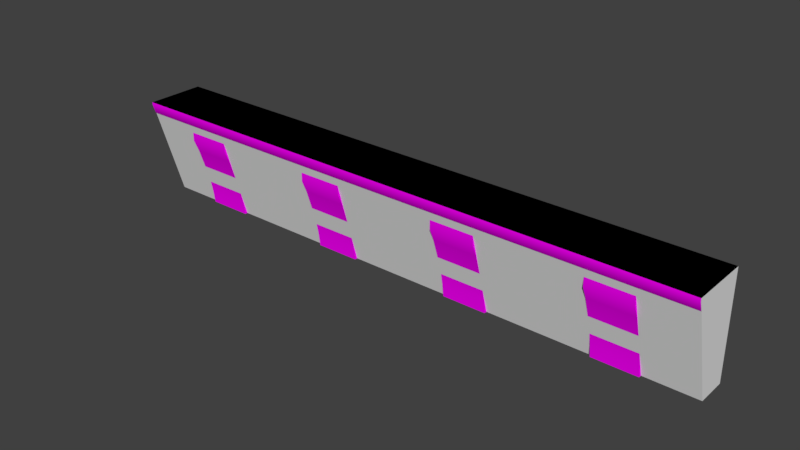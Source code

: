 # Source: aucman_roof_trim_4m.blend  (saved by Blender 2.79.0; exported with 4.5.12 LTS)
import bpy
from mathutils import Matrix  # noqa: F401  (used for matrix-valued properties, if any)

bpy.ops.wm.read_factory_settings(use_empty=True)
scene = bpy.context.scene
scene.name = 'Scene'

# ---- collections
col_collection_1 = bpy.data.collections.new('Collection 1'); scene.collection.children.link(col_collection_1)
col_collection_2 = bpy.data.collections.new('Collection 2'); scene.collection.children.link(col_collection_2)
col_collection_3 = bpy.data.collections.new('Collection 3'); scene.collection.children.link(col_collection_3)
col_collection_4 = bpy.data.collections.new('Collection 4'); scene.collection.children.link(col_collection_4)
col_collection_5 = bpy.data.collections.new('Collection 5'); scene.collection.children.link(col_collection_5)
col_collection_6 = bpy.data.collections.new('Collection 6'); scene.collection.children.link(col_collection_6)
col_collection_7 = bpy.data.collections.new('Collection 7'); scene.collection.children.link(col_collection_7)
col_collection_8 = bpy.data.collections.new('Collection 8'); scene.collection.children.link(col_collection_8)
col_collection_9 = bpy.data.collections.new('Collection 9'); scene.collection.children.link(col_collection_9)
col_collection_10 = bpy.data.collections.new('Collection 10'); scene.collection.children.link(col_collection_10)
col_collection_11 = bpy.data.collections.new('Collection 11'); scene.collection.children.link(col_collection_11)
col_collection_12 = bpy.data.collections.new('Collection 12'); scene.collection.children.link(col_collection_12)
col_collection_13 = bpy.data.collections.new('Collection 13'); scene.collection.children.link(col_collection_13)
col_collection_14 = bpy.data.collections.new('Collection 14'); scene.collection.children.link(col_collection_14)
col_collection_15 = bpy.data.collections.new('Collection 15'); scene.collection.children.link(col_collection_15)
col_collection_16 = bpy.data.collections.new('Collection 16'); scene.collection.children.link(col_collection_16)
col_collection_17 = bpy.data.collections.new('Collection 17'); scene.collection.children.link(col_collection_17)
col_collection_18 = bpy.data.collections.new('Collection 18'); scene.collection.children.link(col_collection_18)
col_collection_19 = bpy.data.collections.new('Collection 19'); scene.collection.children.link(col_collection_19)
col_collection_20 = bpy.data.collections.new('Collection 20'); scene.collection.children.link(col_collection_20)

# ---- images (referenced by path relative to the original .blend; pixels are not part of the script)
import os
ASSET_DIR = os.environ.get("B2B_ASSET_DIR", "")  # directory of the original .blend (textures are referenced by path, not embedded)
HERE = os.path.dirname(os.path.abspath(__file__))  # packed textures are extracted next to this script under _unpacked/

def load_image(name, relpath, width, height, colorspace="sRGB"):
    """Load a texture the original file referenced (path relative to the .blend, or extracted next to this script)."""
    p = next((c for c in (os.path.join(HERE, relpath), os.path.join(ASSET_DIR, relpath)) if relpath and os.path.exists(c)), "")
    if p:
        img = bpy.data.images.load(p, check_existing=True)
        img.name = name
    else:  # same state as the original file: an image datablock whose file is absent (Cycles renders it pink)
        img = bpy.data.images.new(name, width, height)
        img.source = "FILE"
        img.filepath = "//" + (relpath or name)
    img.colorspace_settings.name = colorspace
    return img
img_sfm_ext_white_mortar_trim_df_texture_dds = load_image('sfm_ext_white_mortar_trim_df.texture.dds', 'sfm_ext_white_mortar_trim_df.texture.dds', 1024, 1024, 'sRGB')

# ---- materials (node trees are filled in below, after node groups)
mat_mtl_mortar_trims = bpy.data.materials.new('mtl_mortar_trims')
mat_mtl_mortar_trims.alpha_threshold = 0.0
mat_mtl_mortar_trims.roughness = 0.5

# ---- material node trees
mat_mtl_mortar_trims.use_nodes = True; mat_mtl_mortar_trims.node_tree.nodes.clear()
_N = mat_mtl_mortar_trims.node_tree.nodes; _L = mat_mtl_mortar_trims.node_tree.links
n0 = _N.new('ShaderNodeOutputMaterial'); n0.name = 'Material Output'; n0.location = (300, 300)
n1 = _N.new('ShaderNodeBsdfDiffuse'); n1.name = 'Diffuse BSDF'; n1.location = (10, 300)
n2 = _N.new('ShaderNodeTexImage'); n2.name = 'Image Texture'; n2.location = (-374, 333)
n2.width = 140
n2.image = img_sfm_ext_white_mortar_trim_df_texture_dds
_L.new(n1.outputs[0], n0.inputs[0])
_L.new(n2.outputs[0], n1.inputs[0])
n0.is_active_output = True

# ---- world
world_world = bpy.data.worlds.new('World'); scene.world = world_world
world_world.color = (0.05088, 0.05088, 0.05088)
world_world.use_sun_shadow = False
world_world.sun_shadow_jitter_overblur = 0.0
world_world.cycles.sampling_method = 'MANUAL'

# ---- meshes
me_c_c = bpy.data.meshes.new('c_c')
me_c_c.from_pydata([(-4.0, -1.49e-08, 0.0), (-4.0, -0.2, 0.7), (-4.0, 0.2, 0.0), (-4.0, 0.2, 0.7), (0.0, -1.49e-08, 0.0), (0.0, -0.2, 0.7), (0.0, 0.2, 0.0), (0.0, 0.2, 0.7)], [], [(0, 1, 3, 2), (2, 3, 7, 6), (6, 7, 5, 4), (4, 5, 1, 0), (2, 6, 4, 0), (7, 3, 1, 5)])
me_c_c.use_remesh_preserve_volume = False
me_c_c.use_remesh_preserve_attributes = False
me_c_c.use_mirror_vertex_groups = False
me_c_c.update()
me_g_g = bpy.data.meshes.new('g_g')
me_g_g.from_pydata([(-3.815e-06, -0.2, 0.68), (-3.815e-06, -0.18, 0.62), (-9.537e-06, 0.2, 5.722e-06), (-3.815e-06, -3.815e-06, 4.768e-06), (-3.815e-06, -3.815e-06, 0.38), (-3.815e-06, 0.2, 0.7), (-3.815e-06, -0.16, 0.6), (-3.815e-06, -0.02, 0.4), (-3.815e-06, -0.02, 0.6), (-3.815e-06, -3.815e-06, 0.38), (-3.815e-06, -0.02, 0.4), (-5.722e-06, -0.2, 0.7), (-3.815e-06, -0.02, 0.6), (-5.722e-06, -0.2, 0.7), (-3.815e-06, 0.2, 0.7), (-4.0, -0.2, 0.68), (-4.0, -0.18, 0.62), (-4.0, 0.2, 5.722e-06), (-4.0, -3.815e-06, 4.768e-06), (-4.0, -3.815e-06, 0.38), (-4.0, 0.2, 0.7), (-4.0, -0.16, 0.6), (-4.0, -0.02, 0.4), (-4.0, -0.02, 0.6), (-4.0, -3.815e-06, 0.38), (-4.0, -0.02, 0.4), (-4.0, -0.2, 0.7), (-4.0, -0.02, 0.6), (-4.0, -0.2, 0.7), (-4.0, 0.2, 0.7), (-0.35, -0.16, 0.6), (-0.65, -0.16, 0.6), (-0.65, -0.16, 0.5), (-0.35, -0.16, 0.5), (-0.65, -0.1253, 0.4203), (-0.35, -0.1253, 0.4203), (-0.65, -0.05815, 0.2138), (-0.35, -0.05815, 0.2138), (-0.65, -0.04817, 0.1715), (-0.35, -0.04817, 0.1715), (-0.65, -0.03172, 0.08613), (-0.35, -0.03172, 0.08613), (-0.65, -0.02, 4.768e-06), (-0.35, -0.02, 4.768e-06), (-0.65, -1.907e-06, 4.768e-06), (-0.35, -1.907e-06, 4.768e-06), (-0.35, -1.907e-06, 0.6), (-0.65, -1.907e-06, 0.6), (-0.35, -0.16, 0.6), (-0.65, -0.16, 0.6), (-0.65, -0.16, 0.5), (-0.35, -0.16, 0.5), (-0.65, -0.1253, 0.4203), (-0.35, -0.1253, 0.4203), (-0.65, -0.05815, 0.2138), (-0.35, -0.05815, 0.2138), (-0.65, -0.04817, 0.1715), (-0.35, -0.04817, 0.1715), (-0.65, -0.03172, 0.08613), (-0.35, -0.03172, 0.08613), (-0.65, -0.02, 4.768e-06), (-0.35, -0.02, 4.768e-06), (-1.35, -0.16, 0.6), (-1.65, -0.16, 0.6), (-1.65, -0.16, 0.5), (-1.35, -0.16, 0.5), (-1.65, -0.1253, 0.4203), (-1.35, -0.1253, 0.4203), (-1.65, -0.05815, 0.2138), (-1.35, -0.05815, 0.2138), (-1.65, -0.04817, 0.1715), (-1.35, -0.04817, 0.1715), (-1.65, -0.03172, 0.08613), (-1.35, -0.03172, 0.08613), (-1.65, -0.02, 4.768e-06), (-1.35, -0.02, 4.768e-06), (-1.65, -1.907e-06, 4.768e-06), (-1.35, -1.907e-06, 4.768e-06), (-1.35, -1.907e-06, 0.6), (-1.65, -1.907e-06, 0.6), (-1.35, -0.16, 0.6), (-1.65, -0.16, 0.6), (-1.65, -0.16, 0.5), (-1.35, -0.16, 0.5), (-1.65, -0.1253, 0.4203), (-1.35, -0.1253, 0.4203), (-1.65, -0.05815, 0.2138), (-1.35, -0.05815, 0.2138), (-1.65, -0.04817, 0.1715), (-1.35, -0.04817, 0.1715), (-1.65, -0.03172, 0.08613), (-1.35, -0.03172, 0.08613), (-1.65, -0.02, 4.768e-06), (-1.35, -0.02, 4.768e-06), (-2.35, -0.16, 0.6), (-2.65, -0.16, 0.6), (-2.65, -0.16, 0.5), (-2.35, -0.16, 0.5), (-2.65, -0.1253, 0.4203), (-2.35, -0.1253, 0.4203), (-2.65, -0.05815, 0.2138), (-2.35, -0.05815, 0.2138), (-2.65, -0.04817, 0.1715), (-2.35, -0.04817, 0.1715), (-2.65, -0.03172, 0.08613), (-2.35, -0.03172, 0.08613), (-2.65, -0.02, 4.768e-06), (-2.35, -0.02, 4.768e-06), (-2.65, -1.907e-06, 4.768e-06), (-2.35, -1.907e-06, 4.768e-06), (-2.35, -1.907e-06, 0.6), (-2.65, -1.907e-06, 0.6), (-2.35, -0.16, 0.6), (-2.65, -0.16, 0.6), (-2.65, -0.16, 0.5), (-2.35, -0.16, 0.5), (-2.65, -0.1253, 0.4203), (-2.35, -0.1253, 0.4203), (-2.65, -0.05815, 0.2138), (-2.35, -0.05815, 0.2138), (-2.65, -0.04817, 0.1715), (-2.35, -0.04817, 0.1715), (-2.65, -0.03172, 0.08613), (-2.35, -0.03172, 0.08613), (-2.65, -0.02, 4.768e-06), (-2.35, -0.02, 4.768e-06), (-3.35, -0.16, 0.6), (-3.65, -0.16, 0.6), (-3.65, -0.16, 0.5), (-3.35, -0.16, 0.5), (-3.65, -0.1253, 0.4203), (-3.35, -0.1253, 0.4203), (-3.65, -0.05815, 0.2138), (-3.35, -0.05815, 0.2138), (-3.65, -0.04817, 0.1715), (-3.35, -0.04817, 0.1715), (-3.65, -0.03172, 0.08613), (-3.35, -0.03172, 0.08613), (-3.65, -0.02, 4.768e-06), (-3.35, -0.02, 4.768e-06), (-3.65, -1.907e-06, 4.768e-06), (-3.35, -1.907e-06, 4.768e-06), (-3.35, -1.907e-06, 0.6), (-3.65, -1.907e-06, 0.6), (-3.35, -0.16, 0.6), (-3.65, -0.16, 0.6), (-3.65, -0.16, 0.5), (-3.35, -0.16, 0.5), (-3.65, -0.1253, 0.4203), (-3.35, -0.1253, 0.4203), (-3.65, -0.05815, 0.2138), (-3.35, -0.05815, 0.2138), (-3.65, -0.04817, 0.1715), (-3.35, -0.04817, 0.1715), (-3.65, -0.03172, 0.08613), (-3.35, -0.03172, 0.08613), (-3.65, -0.02, 4.768e-06), (-3.35, -0.02, 4.768e-06), (-0.225, -0.09, 0.6), (-0.225, -0.02, 0.45), (-0.225, -0.09, 0.525), (-0.225, -0.09, 0.525), (-0.275, -0.02, 0.45), (-0.275, -0.09, 0.525), (-0.225, -0.02, 0.45), (-0.275, -0.09, 0.6), (-0.225, -0.09, 0.6), (-0.225, -0.09, 0.525), (-0.275, -0.09, 0.6), (-0.275, -0.09, 0.525), (-0.275, -0.09, 0.525), (-0.275, -0.02, 0.45), (-0.225, -0.02, 0.6), (-0.275, -0.02, 0.6), (-0.725, -0.09, 0.6), (-0.725, -0.02, 0.45), (-0.725, -0.09, 0.525), (-0.725, -0.09, 0.525), (-0.775, -0.02, 0.45), (-0.775, -0.09, 0.525), (-0.725, -0.02, 0.45), (-0.775, -0.09, 0.6), (-0.725, -0.09, 0.6), (-0.725, -0.09, 0.525), (-0.775, -0.09, 0.6), (-0.775, -0.09, 0.525), (-0.775, -0.09, 0.525), (-0.775, -0.02, 0.45), (-0.725, -0.02, 0.6), (-0.775, -0.02, 0.6), (-1.225, -0.09, 0.6), (-1.225, -0.02, 0.45), (-1.225, -0.09, 0.525), (-1.225, -0.09, 0.525), (-1.275, -0.02, 0.45), (-1.275, -0.09, 0.525), (-1.225, -0.02, 0.45), (-1.275, -0.09, 0.6), (-1.225, -0.09, 0.6), (-1.225, -0.09, 0.525), (-1.275, -0.09, 0.6), (-1.275, -0.09, 0.525), (-1.275, -0.09, 0.525), (-1.275, -0.02, 0.45), (-1.225, -0.02, 0.6), (-1.275, -0.02, 0.6), (-1.725, -0.09, 0.6), (-1.725, -0.02, 0.45), (-1.725, -0.09, 0.525), (-1.725, -0.09, 0.525), (-1.775, -0.02, 0.45), (-1.775, -0.09, 0.525), (-1.725, -0.02, 0.45), (-1.775, -0.09, 0.6), (-1.725, -0.09, 0.6), (-1.725, -0.09, 0.525), (-1.775, -0.09, 0.6), (-1.775, -0.09, 0.525), (-1.775, -0.09, 0.525), (-1.775, -0.02, 0.45), (-1.725, -0.02, 0.6), (-1.775, -0.02, 0.6), (-2.225, -0.09, 0.6), (-2.225, -0.02, 0.45), (-2.225, -0.09, 0.525), (-2.225, -0.09, 0.525), (-2.275, -0.02, 0.45), (-2.275, -0.09, 0.525), (-2.225, -0.02, 0.45), (-2.275, -0.09, 0.6), (-2.225, -0.09, 0.6), (-2.225, -0.09, 0.525), (-2.275, -0.09, 0.6), (-2.275, -0.09, 0.525), (-2.275, -0.09, 0.525), (-2.275, -0.02, 0.45), (-2.225, -0.02, 0.6), (-2.275, -0.02, 0.6), (-2.725, -0.09, 0.6), (-2.725, -0.02, 0.45), (-2.725, -0.09, 0.525), (-2.725, -0.09, 0.525), (-2.775, -0.02, 0.45), (-2.775, -0.09, 0.525), (-2.725, -0.02, 0.45), (-2.775, -0.09, 0.6), (-2.725, -0.09, 0.6), (-2.725, -0.09, 0.525), (-2.775, -0.09, 0.6), (-2.775, -0.09, 0.525), (-2.775, -0.09, 0.525), (-2.775, -0.02, 0.45), (-2.725, -0.02, 0.6), (-2.775, -0.02, 0.6), (-3.225, -0.09, 0.6), (-3.225, -0.02, 0.45), (-3.225, -0.09, 0.525), (-3.225, -0.09, 0.525), (-3.275, -0.02, 0.45), (-3.275, -0.09, 0.525), (-3.225, -0.02, 0.45), (-3.275, -0.09, 0.6), (-3.225, -0.09, 0.6), (-3.225, -0.09, 0.525), (-3.275, -0.09, 0.6), (-3.275, -0.09, 0.525), (-3.275, -0.09, 0.525), (-3.275, -0.02, 0.45), (-3.225, -0.02, 0.6), (-3.275, -0.02, 0.6), (-3.725, -0.09, 0.6), (-3.725, -0.02, 0.45), (-3.725, -0.09, 0.525), (-3.725, -0.09, 0.525), (-3.775, -0.02, 0.45), (-3.775, -0.09, 0.525), (-3.725, -0.02, 0.45), (-3.775, -0.09, 0.6), (-3.725, -0.09, 0.6), (-3.725, -0.09, 0.525), (-3.775, -0.09, 0.6), (-3.775, -0.09, 0.525), (-3.775, -0.09, 0.525), (-3.775, -0.02, 0.45), (-3.725, -0.02, 0.6), (-3.775, -0.02, 0.6)], [], [(0, 15, 16, 1), (0, 11, 26, 15), (5, 2, 17, 20), (7, 8, 23, 22), (13, 14, 29, 28), (3, 4, 19, 18), (12, 6, 21, 27), (9, 10, 25, 24), (6, 1, 16, 21), (38, 36, 34, 32, 31, 47, 44, 42, 40), (53, 52, 54, 55), (57, 56, 58, 59), (53, 51, 50, 52), (55, 54, 56, 57), (51, 48, 49, 50), (59, 58, 60, 61), (46, 30, 33, 35, 37, 39, 41, 43, 45), (70, 68, 66, 64, 63, 79, 76, 74, 72), (85, 84, 86, 87), (89, 88, 90, 91), (85, 83, 82, 84), (87, 86, 88, 89), (83, 80, 81, 82), (91, 90, 92, 93), (78, 62, 65, 67, 69, 71, 73, 75, 77), (102, 100, 98, 96, 95, 111, 108, 106, 104), (117, 116, 118, 119), (121, 120, 122, 123), (117, 115, 114, 116), (119, 118, 120, 121), (115, 112, 113, 114), (123, 122, 124, 125), (110, 94, 97, 99, 101, 103, 105, 107, 109), (134, 132, 130, 128, 127, 143, 140, 138, 136), (149, 148, 150, 151), (153, 152, 154, 155), (149, 147, 146, 148), (151, 150, 152, 153), (147, 144, 145, 146), (155, 154, 156, 157), (142, 126, 129, 131, 133, 135, 137, 139, 141), (171, 159, 161, 170), (169, 160, 158, 168), (164, 172, 166, 167), (162, 163, 165, 173), (187, 175, 177, 186), (185, 176, 174, 184), (180, 188, 182, 183), (178, 179, 181, 189), (203, 191, 193, 202), (201, 192, 190, 200), (196, 204, 198, 199), (194, 195, 197, 205), (219, 207, 209, 218), (217, 208, 206, 216), (212, 220, 214, 215), (210, 211, 213, 221), (235, 223, 225, 234), (233, 224, 222, 232), (228, 236, 230, 231), (226, 227, 229, 237), (251, 239, 241, 250), (249, 240, 238, 248), (244, 252, 246, 247), (242, 243, 245, 253), (267, 255, 257, 266), (265, 256, 254, 264), (260, 268, 262, 263), (258, 259, 261, 269), (283, 271, 273, 282), (281, 272, 270, 280), (276, 284, 278, 279), (274, 275, 277, 285)])
me_g_g.polygons.foreach_set('use_smooth', [True] * 73)
_uv = me_g_g.uv_layers.new(name='UVMap')
_uv.uv.foreach_set('vector', [4.0, 0.6094, 0.0, 0.6094, 0.0, 0.3594, 4.0, 0.3594, 4.0, 0.6094, 4.0, 0.6719, 0.0, 0.6719, 0.0, 0.6094, 0.0, 1.0, 0.0, 0.0, 1.0, 0.0, 1.0, 1.0, 1.0, 0.3359, 1.0, 0.5703, 0.0, 0.5703, 0.0, 0.3359, 1.0, 0.0, 1.0, 0.3438, 0.0, 0.3438, 0.0, 0.0, 2.0, 0.0, 2.0, 1.0, 0.0, 1.0, 0.0, 0.0, 3.0, 0.01562, 3.0, 0.4297, 0.0, 0.4297, 0.0, 0.01562, 4.0, 0.0, 4.0, 0.1094, 0.0, 0.1094, 0.0, 0.0, 4.0, 0.2344, 4.0, 0.3594, 0.0, 0.3594, 0.0, 0.2344, 0.04883, 0.1484, 0.0625, 0.1641, 0.123, 0.2734, 0.1465, 0.3438, 0.1758, 0.3438, 0.1758, 0.05469, 0.0, 0.05469, 0.0, 0.09375, 0.02539, 0.1172, 0.123, 0.0, 0.123, 0.3438, 0.0625, 0.3438, 0.0625, 0.0, 0.04883, 0.0, 0.04883, 0.3438, 0.02539, 0.3438, 0.02539, 0.0, 0.123, 0.0, 0.1465, 0.0, 0.1465, 0.3438, 0.123, 0.3438, 0.0625, 0.0, 0.0625, 0.3438, 0.04883, 0.3438, 0.04883, 0.0, 0.1465, 0.0, 0.1758, 0.0, 0.1758, 0.3438, 0.1465, 0.3438, 0.02539, 0.0, 0.02539, 0.3438, 0.0, 0.3438, 0.0, 0.0, 0.1758, 0.05469, 0.1758, 0.3438, 0.1465, 0.3438, 0.123, 0.2734, 0.0625, 0.1641, 0.04883, 0.1484, 0.02539, 0.1172, 0.0, 0.09375, 0.0, 0.05469, 0.04883, 0.1484, 0.0625, 0.1641, 0.123, 0.2734, 0.1465, 0.3438, 0.1758, 0.3438, 0.1758, 0.05469, 0.0, 0.05469, 0.0, 0.09375, 0.02539, 0.1172, 0.123, 0.0, 0.123, 0.3438, 0.0625, 0.3438, 0.0625, 0.0, 0.04883, 0.0, 0.04883, 0.3438, 0.02539, 0.3438, 0.02539, 0.0, 0.123, 0.0, 0.1465, 0.0, 0.1465, 0.3438, 0.123, 0.3438, 0.0625, 0.0, 0.0625, 0.3438, 0.04883, 0.3438, 0.04883, 0.0, 0.1465, 0.0, 0.1758, 0.0, 0.1758, 0.3438, 0.1465, 0.3438, 0.02539, 0.0, 0.02539, 0.3438, 0.0, 0.3438, 0.0, 0.0, 0.1758, 0.05469, 0.1758, 0.3438, 0.1465, 0.3438, 0.123, 0.2734, 0.0625, 0.1641, 0.04883, 0.1484, 0.02539, 0.1172, 0.0, 0.09375, 0.0, 0.05469, 0.04883, 0.1484, 0.0625, 0.1641, 0.123, 0.2734, 0.1465, 0.3438, 0.1758, 0.3438, 0.1758, 0.05469, 0.0, 0.05469, 0.0, 0.09375, 0.02539, 0.1172, 0.123, 0.0, 0.123, 0.3438, 0.0625, 0.3438, 0.0625, 0.0, 0.04883, 0.0, 0.04883, 0.3438, 0.02539, 0.3438, 0.02539, 0.0, 0.123, 0.0, 0.1465, 0.0, 0.1465, 0.3438, 0.123, 0.3438, 0.0625, 0.0, 0.0625, 0.3438, 0.04883, 0.3438, 0.04883, 0.0, 0.1465, 0.0, 0.1758, 0.0, 0.1758, 0.3438, 0.1465, 0.3438, 0.02539, 0.0, 0.02539, 0.3438, 0.0, 0.3438, 0.0, 0.0, 0.1758, 0.05469, 0.1758, 0.3438, 0.1465, 0.3438, 0.123, 0.2734, 0.0625, 0.1641, 0.04883, 0.1484, 0.02539, 0.1172, 0.0, 0.09375, 0.0, 0.05469, 0.04883, 0.1484, 0.0625, 0.1641, 0.123, 0.2734, 0.1465, 0.3438, 0.1758, 0.3438, 0.1758, 0.05469, 0.0, 0.05469, 0.0, 0.09375, 0.02539, 0.1172, 0.123, 0.0, 0.123, 0.3438, 0.0625, 0.3438, 0.0625, 0.0, 0.04883, 0.0, 0.04883, 0.3438, 0.02539, 0.3438, 0.02539, 0.0, 0.123, 0.0, 0.1465, 0.0, 0.1465, 0.3438, 0.123, 0.3438, 0.0625, 0.0, 0.0625, 0.3438, 0.04883, 0.3438, 0.04883, 0.0, 0.1465, 0.0, 0.1758, 0.0, 0.1758, 0.3438, 0.1465, 0.3438, 0.02539, 0.0, 0.02539, 0.3438, 0.0, 0.3438, 0.0, 0.0, 0.1758, 0.05469, 0.1758, 0.3438, 0.1465, 0.3438, 0.123, 0.2734, 0.0625, 0.1641, 0.04883, 0.1484, 0.02539, 0.1172, 0.0, 0.09375, 0.0, 0.05469, 0.0, 1.0, 0.0, 0.7344, 0.1484, 0.7344, 0.1484, 1.0, 0.1797, 0.4062, 0.1133, 0.4062, 0.1133, 0.0, 0.1797, 0.0, 0.0, 0.4062, 0.0, 0.0, 0.1133, 0.0, 0.1133, 0.4062, 0.293, 0.4062, 0.1797, 0.4062, 0.1797, 0.0, 0.293, 0.0, 0.0, 1.0, 0.0, 0.7344, 0.1484, 0.7344, 0.1484, 1.0, 0.1797, 0.4062, 0.1133, 0.4062, 0.1133, 0.0, 0.1797, 0.0, 0.0, 0.4062, 0.0, 0.0, 0.1133, 0.0, 0.1133, 0.4062, 0.293, 0.4062, 0.1797, 0.4062, 0.1797, 0.0, 0.293, 0.0, 0.0, 1.0, 0.0, 0.7344, 0.1484, 0.7344, 0.1484, 1.0, 0.1797, 0.4062, 0.1133, 0.4062, 0.1133, 0.0, 0.1797, 0.0, 0.0, 0.4062, 0.0, 0.0, 0.1133, 0.0, 0.1133, 0.4062, 0.293, 0.4062, 0.1797, 0.4062, 0.1797, 0.0, 0.293, 0.0, 0.0, 1.0, 0.0, 0.7344, 0.1484, 0.7344, 0.1484, 1.0, 0.1797, 0.4062, 0.1133, 0.4062, 0.1133, 0.0, 0.1797, 0.0, 0.0, 0.4062, 0.0, 0.0, 0.1133, 0.0, 0.1133, 0.4062, 0.293, 0.4062, 0.1797, 0.4062, 0.1797, 0.0, 0.293, 0.0, 0.0, 1.0, 0.0, 0.7344, 0.1484, 0.7344, 0.1484, 1.0, 0.1797, 0.4062, 0.1133, 0.4062, 0.1133, 0.0, 0.1797, 0.0, 0.0, 0.4062, 0.0, 0.0, 0.1133, 0.0, 0.1133, 0.4062, 0.293, 0.4062, 0.1797, 0.4062, 0.1797, 0.0, 0.293, 0.0, 0.0, 1.0, 0.0, 0.7344, 0.1484, 0.7344, 0.1484, 1.0, 0.1797, 0.4062, 0.1133, 0.4062, 0.1133, 0.0, 0.1797, 0.0, 0.0, 0.4062, 0.0, 0.0, 0.1133, 0.0, 0.1133, 0.4062, 0.293, 0.4062, 0.1797, 0.4062, 0.1797, 0.0, 0.293, 0.0, 0.0, 1.0, 0.0, 0.7344, 0.1484, 0.7344, 0.1484, 1.0, 0.1797, 0.4062, 0.1133, 0.4062, 0.1133, 0.0, 0.1797, 0.0, 0.0, 0.4062, 0.0, 0.0, 0.1133, 0.0, 0.1133, 0.4062, 0.293, 0.4062, 0.1797, 0.4062, 0.1797, 0.0, 0.293, 0.0, 0.0, 1.0, 0.0, 0.7344, 0.1484, 0.7344, 0.1484, 1.0, 0.1797, 0.4062, 0.1133, 0.4062, 0.1133, 0.0, 0.1797, 0.0, 0.0, 0.4062, 0.0, 0.0, 0.1133, 0.0, 0.1133, 0.4062, 0.293, 0.4062, 0.1797, 0.4062, 0.1797, 0.0, 0.293, 0.0])
me_g_g.materials.append(mat_mtl_mortar_trims)
me_g_g.use_remesh_preserve_volume = False
me_g_g.use_remesh_preserve_attributes = False
me_g_g.use_mirror_vertex_groups = False
me_g_g.update()
me_g_g.normals_split_custom_set([tuple(v) for v in zip(*[iter([0.0, -0.9871, -0.1602, 0.0, -0.9871, -0.1602, 0.0, -0.8506, -0.5258, 0.0, -0.8506, -0.5258, 0.0, -0.9871, -0.1602, 0.0, -1.0, 2.982e-07, 0.0, -1.0, 2.982e-07, 0.0, -0.9871, -0.1602, 0.0, 1.0, 5.445e-06, 0.0, 1.0, 5.445e-06, 0.0, 1.0, 5.445e-06, 0.0, 1.0, 5.445e-06, 0.0, -1.0, 0.0, 0.0, -1.0, 0.0, 0.0, -1.0, 0.0, 0.0, -1.0, 0.0, 0.0, -4.768e-06, 1.0, 0.0, -4.768e-06, 1.0, 0.0, -4.768e-06, 1.0, 0.0, -4.768e-06, 1.0, 0.0, -1.0, 0.0, 0.0, -1.0, 0.0, 0.0, -1.0, 0.0, 0.0, -1.0, 0.0, 0.0, 0.0, -1.0, 0.0, -0.3827, -0.9239, 0.0, -0.3827, -0.9239, 0.0, 0.0, -1.0, 0.0, -0.7071, -0.7071, 0.0, -0.7071, -0.7071, 0.0, -0.7071, -0.7071, 0.0, -0.7071, -0.7071, 0.0, -0.3827, -0.9239, 0.0, -0.8506, -0.5258, 0.0, -0.8506, -0.5258, 0.0, -0.3827, -0.9239, -1.0, 0.0, 0.0, -1.0, 0.0, 0.0, -1.0, 0.0, 0.0, -1.0, 0.0, 0.0, -1.0, 0.0, 0.0, -1.0, 0.0, 0.0, -1.0, 0.0, 0.0, -1.0, 0.0, 0.0, -1.0, 0.0, 0.0, 0.0, -0.935, -0.3547, 0.0, -0.935, -0.3547, 0.0, -0.963, -0.2696, 0.0, -0.963, -0.2696, 0.0, -0.9778, -0.2095, 0.0, -0.9778, -0.2095, 0.0, -0.9868, -0.1621, 0.0, -0.9868, -0.1621, 0.0, -0.935, -0.3547, 0.0, -0.979, -0.2039, 0.0, -0.979, -0.2039, 0.0, -0.935, -0.3547, 0.0, -0.963, -0.2696, 0.0, -0.963, -0.2696, 0.0, -0.9778, -0.2095, 0.0, -0.9778, -0.2095, 0.0, -0.979, -0.2039, 0.0, -1.0, 0.0, 0.0, -1.0, 0.0, 0.0, -0.979, -0.2039, 0.0, -0.9868, -0.1621, 0.0, -0.9868, -0.1621, 0.0, -0.9909, -0.1348, 0.0, -0.9909, -0.1348, 1.0, 6.874e-08, 0.0, 1.0, 6.874e-08, 0.0, 1.0, 6.874e-08, 0.0, 1.0, 6.874e-08, 0.0, 1.0, 6.874e-08, 0.0, 1.0, 6.874e-08, 0.0, 1.0, 6.874e-08, 0.0, 1.0, 6.874e-08, 0.0, 1.0, 6.874e-08, 0.0, -1.0, 1.1e-06, 0.0, -1.0, 1.1e-06, 0.0, -1.0, 1.1e-06, 0.0, -1.0, 1.1e-06, 0.0, -1.0, 1.1e-06, 0.0, -1.0, 1.1e-06, 0.0, -1.0, 1.1e-06, 0.0, -1.0, 1.1e-06, 0.0, -1.0, 1.1e-06, 0.0, 0.0, -0.935, -0.3547, 0.0, -0.935, -0.3547, 0.0, -0.963, -0.2696, 0.0, -0.963, -0.2696, 0.0, -0.9778, -0.2095, 0.0, -0.9778, -0.2095, 0.0, -0.9868, -0.1621, 0.0, -0.9868, -0.1621, 0.0, -0.935, -0.3547, 0.0, -0.979, -0.2039, 0.0, -0.979, -0.2039, 0.0, -0.935, -0.3547, 0.0, -0.963, -0.2696, 0.0, -0.963, -0.2696, 0.0, -0.9778, -0.2095, 0.0, -0.9778, -0.2095, 0.0, -0.979, -0.2039, 0.0, -1.0, 0.0, 0.0, -1.0, 0.0, 0.0, -0.979, -0.2039, 0.0, -0.9868, -0.1621, 0.0, -0.9868, -0.1621, 0.0, -0.9909, -0.1348, 0.0, -0.9909, -0.1348, 1.0, -6.874e-07, 0.0, 1.0, -6.874e-07, 0.0, 1.0, -6.874e-07, 0.0, 1.0, -6.874e-07, 0.0, 1.0, -6.874e-07, 0.0, 1.0, -6.874e-07, 0.0, 1.0, -6.874e-07, 0.0, 1.0, -6.874e-07, 0.0, 1.0, -6.874e-07, 0.0, -1.0, -1.1e-06, 0.0, -1.0, -1.1e-06, 0.0, -1.0, -1.1e-06, 0.0, -1.0, -1.1e-06, 0.0, -1.0, -1.1e-06, 0.0, -1.0, -1.1e-06, 0.0, -1.0, -1.1e-06, 0.0, -1.0, -1.1e-06, 0.0, -1.0, -1.1e-06, 0.0, 0.0, -0.935, -0.3547, 0.0, -0.935, -0.3547, 0.0, -0.963, -0.2696, 0.0, -0.963, -0.2696, 0.0, -0.9778, -0.2095, 0.0, -0.9778, -0.2095, 0.0, -0.9868, -0.1621, 0.0, -0.9868, -0.1621, 0.0, -0.935, -0.3547, 0.0, -0.979, -0.2039, 0.0, -0.979, -0.2039, 0.0, -0.935, -0.3547, 0.0, -0.963, -0.2696, 0.0, -0.963, -0.2696, 0.0, -0.9778, -0.2095, 0.0, -0.9778, -0.2095, 0.0, -0.979, -0.2039, 0.0, -1.0, 0.0, 0.0, -1.0, 0.0, 0.0, -0.979, -0.2039, 0.0, -0.9868, -0.1621, 0.0, -0.9868, -0.1621, 0.0, -0.9909, -0.1348, 0.0, -0.9909, -0.1348, 1.0, -5.499e-07, 0.0, 1.0, -5.499e-07, 0.0, 1.0, -5.499e-07, 0.0, 1.0, -5.499e-07, 0.0, 1.0, -5.499e-07, 0.0, 1.0, -5.499e-07, 0.0, 1.0, -5.499e-07, 0.0, 1.0, -5.499e-07, 0.0, 1.0, -5.499e-07, 0.0, -1.0, 1.1e-06, 0.0, -1.0, 1.1e-06, 0.0, -1.0, 1.1e-06, 0.0, -1.0, 1.1e-06, 0.0, -1.0, 1.1e-06, 0.0, -1.0, 1.1e-06, 0.0, -1.0, 1.1e-06, 0.0, -1.0, 1.1e-06, 0.0, -1.0, 1.1e-06, 0.0, 0.0, -0.935, -0.3547, 0.0, -0.935, -0.3547, 0.0, -0.963, -0.2696, 0.0, -0.963, -0.2696, 0.0, -0.9778, -0.2095, 0.0, -0.9778, -0.2095, 0.0, -0.9868, -0.1621, 0.0, -0.9868, -0.1621, 0.0, -0.935, -0.3547, 0.0, -0.979, -0.2039, 0.0, -0.979, -0.2039, 0.0, -0.935, -0.3547, 0.0, -0.963, -0.2696, 0.0, -0.963, -0.2696, 0.0, -0.9778, -0.2095, 0.0, -0.9778, -0.2095, 0.0, -0.979, -0.2039, 0.0, -1.0, 0.0, 0.0, -1.0, 0.0, 0.0, -0.979, -0.2039, 0.0, -0.9868, -0.1621, 0.0, -0.9868, -0.1621, 0.0, -0.9909, -0.1348, 0.0, -0.9909, -0.1348, 1.0, -5.499e-07, 0.0, 1.0, -5.499e-07, 0.0, 1.0, -5.499e-07, 0.0, 1.0, -5.499e-07, 0.0, 1.0, -5.499e-07, 0.0, 1.0, -5.499e-07, 0.0, 1.0, -5.499e-07, 0.0, 1.0, -5.499e-07, 0.0, 1.0, -5.499e-07, 0.0, -6.536e-06, -0.731, -0.6823, -6.536e-06, -0.731, -0.6823, -6.536e-06, -0.731, -0.6823, -6.536e-06, -0.731, -0.6823, 0.0, -1.0, 0.0, 0.0, -1.0, 0.0, 0.0, -1.0, 0.0, 0.0, -1.0, 0.0, 1.0, 2.365e-07, 0.0, 1.0, 2.365e-07, 0.0, 1.0, 2.365e-07, 0.0, 1.0, 2.365e-07, 0.0, -1.0, 2.365e-07, 0.0, -1.0, 2.365e-07, 0.0, -1.0, 2.365e-07, 0.0, -1.0, 2.365e-07, 0.0, -6.536e-06, -0.731, -0.6823, -6.536e-06, -0.731, -0.6823, -6.536e-06, -0.731, -0.6823, -6.536e-06, -0.731, -0.6823, 0.0, -1.0, 0.0, 0.0, -1.0, 0.0, 0.0, -1.0, 0.0, 0.0, -1.0, 0.0, 1.0, 0.0, 0.0, 1.0, 0.0, 0.0, 1.0, 0.0, 0.0, 1.0, 0.0, 0.0, -1.0, 0.0, 0.0, -1.0, 0.0, 0.0, -1.0, 0.0, 0.0, -1.0, 0.0, 0.0, -6.536e-06, -0.731, -0.6823, -6.536e-06, -0.731, -0.6823, -6.536e-06, -0.731, -0.6823, -6.536e-06, -0.731, -0.6823, 0.0, -1.0, 0.0, 0.0, -1.0, 0.0, 0.0, -1.0, 0.0, 0.0, -1.0, 0.0, 1.0, 9.461e-07, 0.0, 1.0, 9.461e-07, 0.0, 1.0, 9.461e-07, 0.0, 1.0, 9.461e-07, 0.0, -1.0, 9.461e-07, 0.0, -1.0, 9.461e-07, 0.0, -1.0, 9.461e-07, 0.0, -1.0, 9.461e-07, 0.0, -6.536e-06, -0.731, -0.6823, -6.536e-06, -0.731, -0.6823, -6.536e-06, -0.731, -0.6823, -6.536e-06, -0.731, -0.6823, 0.0, -1.0, 0.0, 0.0, -1.0, 0.0, 0.0, -1.0, 0.0, 0.0, -1.0, 0.0, 1.0, -1.892e-06, 0.0, 1.0, -1.892e-06, 0.0, 1.0, -1.892e-06, 0.0, 1.0, -1.892e-06, 0.0, -1.0, -1.892e-06, 0.0, -1.0, -1.892e-06, 0.0, -1.0, -1.892e-06, 0.0, -1.0, -1.892e-06, 0.0, -6.536e-06, -0.731, -0.6823, -6.536e-06, -0.731, -0.6823, -6.536e-06, -0.731, -0.6823, -6.536e-06, -0.731, -0.6823, 0.0, -1.0, 0.0, 0.0, -1.0, 0.0, 0.0, -1.0, 0.0, 0.0, -1.0, 0.0, 1.0, -1.892e-06, 0.0, 1.0, -1.892e-06, 0.0, 1.0, -1.892e-06, 0.0, 1.0, -1.892e-06, 0.0, -1.0, -1.892e-06, 0.0, -1.0, -1.892e-06, 0.0, -1.0, -1.892e-06, 0.0, -1.0, -1.892e-06, 0.0, -6.536e-06, -0.731, -0.6823, -6.536e-06, -0.731, -0.6823, -6.536e-06, -0.731, -0.6823, -6.536e-06, -0.731, -0.6823, 0.0, -1.0, 0.0, 0.0, -1.0, 0.0, 0.0, -1.0, 0.0, 0.0, -1.0, 0.0, 1.0, -1.892e-06, 0.0, 1.0, -1.892e-06, 0.0, 1.0, -1.892e-06, 0.0, 1.0, -1.892e-06, 0.0, -1.0, -1.892e-06, 0.0, -1.0, -1.892e-06, 0.0, -1.0, -1.892e-06, 0.0, -1.0, -1.892e-06, 0.0, -6.536e-06, -0.731, -0.6823, -6.536e-06, -0.731, -0.6823, -6.536e-06, -0.731, -0.6823, -6.536e-06, -0.731, -0.6823, 0.0, -1.0, 0.0, 0.0, -1.0, 0.0, 0.0, -1.0, 0.0, 0.0, -1.0, 0.0, 1.0, -1.892e-06, 0.0, 1.0, -1.892e-06, 0.0, 1.0, -1.892e-06, 0.0, 1.0, -1.892e-06, 0.0, -1.0, -1.892e-06, 0.0, -1.0, -1.892e-06, 0.0, -1.0, -1.892e-06, 0.0, -1.0, -1.892e-06, 0.0, -6.536e-06, -0.731, -0.6823, -6.536e-06, -0.731, -0.6823, -6.536e-06, -0.731, -0.6823, -6.536e-06, -0.731, -0.6823, 0.0, -1.0, 0.0, 0.0, -1.0, 0.0, 0.0, -1.0, 0.0, 0.0, -1.0, 0.0, 1.0, -3.784e-06, 0.0, 1.0, -3.784e-06, 0.0, 1.0, -3.784e-06, 0.0, 1.0, -3.784e-06, 0.0, -1.0, -3.784e-06, 0.0, -1.0, -3.784e-06, 0.0, -1.0, -3.784e-06, 0.0, -1.0, -3.784e-06, 0.0])] * 3)])
me_co_culling = bpy.data.meshes.new('co_culling')
me_co_culling.from_pydata([(0.0, 0.0, 0.0), (0.0, 0.0, 0.0), (0.0, 0.0, 0.0), (0.0, 0.0, 0.0), (0.0, 0.0, 0.0), (0.0, 0.0, 0.0), (0.0, 0.0, 0.0), (0.0, 0.0, 0.0)], [], [(0, 1, 3, 2), (2, 3, 7, 6), (6, 7, 5, 4), (4, 5, 1, 0), (2, 6, 4, 0), (7, 3, 1, 5)])
me_co_culling.use_remesh_preserve_volume = False
me_co_culling.use_remesh_preserve_attributes = False
me_co_culling.use_mirror_vertex_groups = False
me_co_culling.update()

# ---- objects
ob_c_c = bpy.data.objects.new('c_c', me_c_c)
ob_g_g = bpy.data.objects.new('g_g', me_g_g)
ob_co_culling = bpy.data.objects.new('co_culling', me_co_culling)

# ---- transforms, parenting, visibility, modifiers, constraints
ob_c_c.location = (0.0, 0.0, 0.0)
ob_c_c.lineart.crease_threshold = 0.0
ob_g_g.location = (0.0, 0.0, 0.0)
ob_g_g.lineart.crease_threshold = 0.0
ob_co_culling.location = (0.0, 0.0, 0.0)
ob_co_culling.lineart.crease_threshold = 0.0

# ---- collection membership
col_collection_1.objects.link(ob_c_c)
col_collection_1.objects.link(ob_g_g)
col_collection_1.objects.link(ob_co_culling)
col_collection_2.objects.link(ob_g_g)
col_collection_3.objects.link(ob_g_g)
col_collection_4.objects.link(ob_g_g)
col_collection_5.objects.link(ob_g_g)
col_collection_6.objects.link(ob_g_g)
col_collection_7.objects.link(ob_g_g)
col_collection_8.objects.link(ob_g_g)
col_collection_9.objects.link(ob_g_g)
col_collection_10.objects.link(ob_g_g)
col_collection_11.objects.link(ob_g_g)
col_collection_12.objects.link(ob_g_g)
col_collection_13.objects.link(ob_g_g)
col_collection_14.objects.link(ob_g_g)
col_collection_15.objects.link(ob_g_g)
col_collection_16.objects.link(ob_g_g)
col_collection_17.objects.link(ob_g_g)
col_collection_18.objects.link(ob_g_g)
col_collection_19.objects.link(ob_g_g)
col_collection_20.objects.link(ob_g_g)

# ---- scene / render settings (as saved in the file)
scene.frame_start = 1; scene.frame_end = 250; scene.frame_set(1)
scene.render.engine = 'CYCLES'
scene.render.resolution_percentage = 50
scene.render.dither_intensity = 0.0
scene.cycles.use_denoising = False
scene.cycles.samples = 128
scene.cycles.sampling_pattern = 'TABULATED_SOBOL'
scene.cycles.use_adaptive_sampling = False
scene.cycles.use_light_tree = False
scene.cycles.blur_glossy = 0.0
scene.cycles.sample_clamp_indirect = 0.0
scene.view_settings.view_transform = 'Standard'
bpy.context.view_layer.update()

# ---- added for rendering (the .blend has no active camera and no usable light): camera, sun
cam_auto = bpy.data.cameras.new('AutoCamera')
cam_auto.lens = 50.0
cam_auto.sensor_width = 36.0
cam_auto.clip_end = 1000.0
ob_auto_camera = bpy.data.objects.new('AutoCamera', cam_auto)
scene.collection.objects.link(ob_auto_camera)
ob_auto_camera.location = (1.77533, -4.5304, 3.37027)
ob_auto_camera.rotation_euler = (1.09748, -7.21219e-08, 0.694738)
scene.camera = ob_auto_camera
light_auto_sun = bpy.data.lights.new('AutoSun', 'SUN')
light_auto_sun.energy = 3.0
light_auto_sun.angle = 0.0523599
ob_auto_sun = bpy.data.objects.new('AutoSun', light_auto_sun)
scene.collection.objects.link(ob_auto_sun)
ob_auto_sun.rotation_euler = (0.872665, 0.174533, 0.523599)
bpy.context.view_layer.update()
